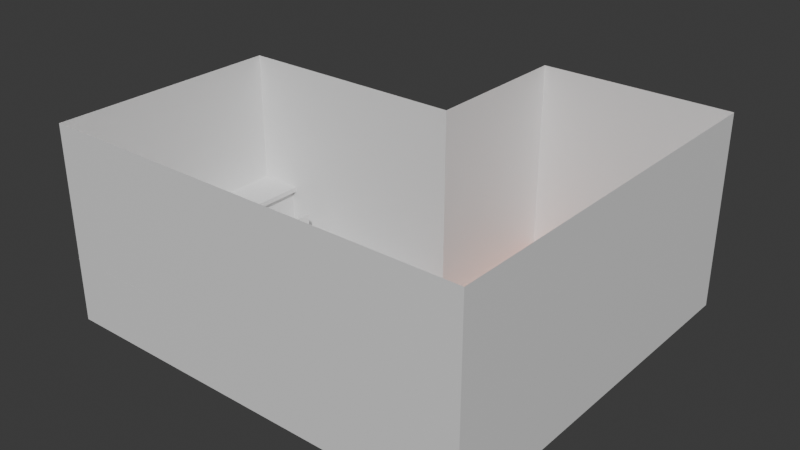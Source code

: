 # Source: House.blend  (saved by Blender 4.3.34; exported with 4.5.12 LTS)
import bpy
from mathutils import Matrix  # noqa: F401  (used for matrix-valued properties, if any)

bpy.ops.wm.read_factory_settings(use_empty=True)
scene = bpy.context.scene
scene.name = 'Scene'

# ---- collections
col_collection = bpy.data.collections.new('Collection'); scene.collection.children.link(col_collection)

# ---- materials (node trees are filled in below, after node groups)
mat_wall = bpy.data.materials.new('Wall')
mat_hardwood = bpy.data.materials.new('Hardwood')
mat_tile = bpy.data.materials.new('Tile')
mat_top_001 = bpy.data.materials.new('Top.001')
mat_side_001 = bpy.data.materials.new('Side.001')
mat_top = bpy.data.materials.new('Top')
mat_side = bpy.data.materials.new('Side')
mat_handle = bpy.data.materials.new('Handle')
mat_cupboard = bpy.data.materials.new('Cupboard')

# ---- material node trees
mat_wall.use_nodes = True; mat_wall.node_tree.nodes.clear()
_N = mat_wall.node_tree.nodes; _L = mat_wall.node_tree.links
n0 = _N.new('ShaderNodeBsdfPrincipled'); n0.name = 'Principled BSDF'; n0.location = (10, 300)
n1 = _N.new('ShaderNodeOutputMaterial'); n1.name = 'Material Output'; n1.location = (300, 300)
_L.new(n0.outputs[0], n1.inputs[0])
n1.is_active_output = True
mat_hardwood.use_nodes = True; mat_hardwood.node_tree.nodes.clear()
_N = mat_hardwood.node_tree.nodes; _L = mat_hardwood.node_tree.links
n0 = _N.new('ShaderNodeBsdfPrincipled'); n0.name = 'Principled BSDF'; n0.location = (10, 300)
n0.inputs[0].default_value = (0.8, 0.2359, 0.09062, 1.0)
n1 = _N.new('ShaderNodeOutputMaterial'); n1.name = 'Material Output'; n1.location = (300, 300)
_L.new(n0.outputs[0], n1.inputs[0])
n1.is_active_output = True
mat_tile.use_nodes = True; mat_tile.node_tree.nodes.clear()
_N = mat_tile.node_tree.nodes; _L = mat_tile.node_tree.links
n0 = _N.new('ShaderNodeBsdfPrincipled'); n0.name = 'Principled BSDF'; n0.location = (10, 300)
n1 = _N.new('ShaderNodeOutputMaterial'); n1.name = 'Material Output'; n1.location = (300, 300)
_L.new(n0.outputs[0], n1.inputs[0])
n1.is_active_output = True
mat_top_001.use_nodes = True; mat_top_001.node_tree.nodes.clear()
_N = mat_top_001.node_tree.nodes; _L = mat_top_001.node_tree.links
n0 = _N.new('ShaderNodeBsdfPrincipled'); n0.name = 'Principled BSDF'; n0.location = (10, 300)
n1 = _N.new('ShaderNodeOutputMaterial'); n1.name = 'Material Output'; n1.location = (300, 300)
_L.new(n0.outputs[0], n1.inputs[0])
n1.is_active_output = True
mat_side_001.use_nodes = True; mat_side_001.node_tree.nodes.clear()
_N = mat_side_001.node_tree.nodes; _L = mat_side_001.node_tree.links
n0 = _N.new('ShaderNodeBsdfPrincipled'); n0.name = 'Principled BSDF'; n0.location = (10, 300)
n1 = _N.new('ShaderNodeOutputMaterial'); n1.name = 'Material Output'; n1.location = (300, 300)
_L.new(n0.outputs[0], n1.inputs[0])
n1.is_active_output = True
mat_top.use_nodes = True; mat_top.node_tree.nodes.clear()
_N = mat_top.node_tree.nodes; _L = mat_top.node_tree.links
n0 = _N.new('ShaderNodeBsdfPrincipled'); n0.name = 'Principled BSDF'; n0.location = (10, 300)
n1 = _N.new('ShaderNodeOutputMaterial'); n1.name = 'Material Output'; n1.location = (300, 300)
_L.new(n0.outputs[0], n1.inputs[0])
n1.is_active_output = True
mat_side.use_nodes = True; mat_side.node_tree.nodes.clear()
_N = mat_side.node_tree.nodes; _L = mat_side.node_tree.links
n0 = _N.new('ShaderNodeBsdfPrincipled'); n0.name = 'Principled BSDF'; n0.location = (10, 300)
n1 = _N.new('ShaderNodeOutputMaterial'); n1.name = 'Material Output'; n1.location = (300, 300)
_L.new(n0.outputs[0], n1.inputs[0])
n1.is_active_output = True
mat_handle.use_nodes = True; mat_handle.node_tree.nodes.clear()
_N = mat_handle.node_tree.nodes; _L = mat_handle.node_tree.links
n0 = _N.new('ShaderNodeBsdfPrincipled'); n0.name = 'Principled BSDF'; n0.location = (10, 300)
n1 = _N.new('ShaderNodeOutputMaterial'); n1.name = 'Material Output'; n1.location = (300, 300)
_L.new(n0.outputs[0], n1.inputs[0])
n1.is_active_output = True
mat_cupboard.use_nodes = True; mat_cupboard.node_tree.nodes.clear()
_N = mat_cupboard.node_tree.nodes; _L = mat_cupboard.node_tree.links
n0 = _N.new('ShaderNodeBsdfPrincipled'); n0.name = 'Principled BSDF'; n0.location = (10, 300)
n1 = _N.new('ShaderNodeOutputMaterial'); n1.name = 'Material Output'; n1.location = (300, 300)
_L.new(n0.outputs[0], n1.inputs[0])
n1.is_active_output = True

# ---- world
world_world = bpy.data.worlds.new('World'); scene.world = world_world
world_world.use_nodes = True; world_world.node_tree.nodes.clear()
_N = world_world.node_tree.nodes; _L = world_world.node_tree.links
n0 = _N.new('ShaderNodeOutputWorld'); n0.name = 'World Output'; n0.location = (300, 300)
n1 = _N.new('ShaderNodeBackground'); n1.name = 'Background'; n1.location = (10, 300)
n1.inputs[0].default_value = (0.05088, 0.05088, 0.05088, 1.0)
_L.new(n1.outputs[0], n0.inputs[0])
n0.is_active_output = True
world_world.color = (0.05088, 0.05088, 0.05088)
world_world.sun_shadow_jitter_overblur = 0.0

# ---- meshes
me_cube_001 = bpy.data.meshes.new('Cube.001')
me_cube_001.from_pydata([(-1.0, -3.0, -1.0), (-1.0, -3.0, 1.0), (-1.0, 1.0, -1.0), (-1.0, 1.0, 1.0), (1.0, -3.0, -1.0), (1.0, -3.0, 1.0), (1.0, 1.0, -1.0), (1.0, 1.0, 1.0), (-1.0, -0.6, -1.0), (-1.0, -0.6, 1.0), (-3.4, -0.6, -1.0), (-3.4, -3.0, -1.0), (-3.4, -3.0, 1.0), (-3.4, -0.6, 1.0)], [], [(8, 9, 13, 10), (2, 6, 7, 3), (6, 4, 5, 7), (4, 0, 1, 5), (2, 8, 0, 4, 6), (9, 8, 2, 3), (11, 10, 13, 12), (1, 0, 11, 12), (0, 8, 10, 11)])
me_cube_001.polygons.foreach_set('material_index', [0, 0, 0, 0, 1, 0, 0, 0, 2])
_uv = me_cube_001.uv_layers.new(name='UVMap')
_uv.uv.foreach_set('vector', [0.9375, 0.375, 0.625, 0.375, 0.625, -2.732e-08, 0.9375, -3.727e-09, 0.625, 5.96e-08, 0.625, 0.3125, 0.3125, 0.3125, 0.3125, 0.0, 0.625, 9.933e-09, 0.625, 0.625, 0.3125, 0.625, 0.3125, -1.366e-08, 5.96e-08, 0.5117, 2.98e-08, 0.1992, 0.3125, 0.1992, 0.3125, 0.5117, 0.0, 1.0, 0.0, 0.6, 0.0, 0.0, 0.5, 0.0, 0.5, 1.0, 0.25, 0.0025, 0.25, 0.315, 0.0, 0.315, 0.0, 0.0025, 0.9375, 0.0, 0.9375, 0.375, 0.625, 0.375, 0.625, 0.0, 0.3125, 0.5667, 2.98e-08, 0.5667, 0.0, 0.1917, 0.3125, 0.1917, 9.934e-08, 4.967e-08, 1.0, 1.252e-07, 1.0, 1.0, 2.384e-08, 1.0])
me_cube_001.materials.append(mat_wall)
me_cube_001.materials.append(mat_hardwood)
me_cube_001.materials.append(mat_tile)
me_cube_001.update()
me_cube = bpy.data.meshes.new('Cube')
me_cube.from_pydata([(1.0, -1.0, -1.0), (1.0, -1.0, 1.0), (1.0, 1.0, -1.0), (1.0, 1.0, 1.0), (-1.0, -1.0, 1.167), (-1.0, 1.0, 1.167), (1.0, 1.0, 1.167), (1.0, -1.0, 1.167), (1.25, 1.0, 1.0), (1.25, -1.0, 1.0), (1.25, 1.0, 1.167), (1.25, -1.0, 1.167)], [], [(2, 3, 1, 0), (6, 5, 4, 7), (9, 8, 10, 11), (6, 7, 11, 10), (1, 3, 8, 9)])
me_cube.polygons.foreach_set('material_index', [1, 0, 0, 0, 0])
_uv = me_cube.uv_layers.new(name='UVMap')
_uv.uv.foreach_set('vector', [0.375, 0.5, 0.625, 0.5, 0.625, 0.75, 0.375, 0.75, 0.625, 0.5, 0.875, 0.5, 0.875, 0.75, 0.625, 0.75, 0.625, 0.75, 0.625, 0.5, 0.625, 0.5, 0.625, 0.75, 0.625, 0.5, 0.625, 0.75, 0.625, 0.75, 0.625, 0.5, 0.625, 0.75, 0.625, 0.5, 0.625, 0.5, 0.625, 0.75])
me_cube.materials.append(mat_top_001)
me_cube.materials.append(mat_side_001)
me_cube.update()
me_cube_003 = bpy.data.meshes.new('Cube.003')
me_cube_003.from_pydata([(-1.0, -1.0, -1.0), (-1.0, -1.0, 1.0), (1.0, -1.0, -1.0), (1.0, -1.0, 1.0), (1.0, 1.0, -1.0), (1.0, 1.0, 1.0), (-1.0, -1.0, 1.167), (-1.0, 1.0, 1.167), (1.0, 1.0, 1.167), (1.0, -1.0, 1.167), (1.0, -1.042, 1.0), (-1.0, -1.042, 1.0), (1.0, -1.042, 1.167), (-1.0, -1.042, 1.167), (1.25, 1.0, 1.0), (1.25, -1.0, 1.0), (1.25, 1.0, 1.167), (1.25, -1.0, 1.167), (1.25, -1.042, 1.0), (1.25, -1.042, 1.167)], [], [(4, 5, 3, 2), (2, 3, 1, 0), (8, 7, 6, 9), (1, 3, 10, 11), (12, 10, 18, 19), (11, 10, 12, 13), (8, 9, 17, 16), (9, 6, 13, 12), (15, 14, 16, 17), (15, 17, 19, 18), (3, 5, 14, 15), (9, 12, 19, 17), (10, 3, 15, 18)])
me_cube_003.polygons.foreach_set('material_index', [1, 1, 0, 0, 0, 0, 0, 0, 0, 0, 0, 0, 0])
_uv = me_cube_003.uv_layers.new(name='UVMap')
_uv.uv.foreach_set('vector', [0.375, 0.5, 0.625, 0.5, 0.625, 0.75, 0.375, 0.75, 0.375, 0.75, 0.625, 0.75, 0.625, 1.0, 0.375, 1.0, 0.625, 0.5, 0.875, 0.5, 0.875, 0.75, 0.625, 0.75, 0.625, 1.0, 0.625, 0.75, 0.625, 0.75, 0.625, 1.0, 0.625, 0.75, 0.625, 0.75, 0.625, 0.75, 0.625, 0.75, 0.625, 1.0, 0.625, 0.75, 0.625, 0.75, 0.625, 1.0, 0.625, 0.5, 0.625, 0.75, 0.625, 0.75, 0.625, 0.5, 0.625, 0.75, 0.875, 0.75, 0.875, 0.75, 0.625, 0.75, 0.625, 0.75, 0.625, 0.5, 0.625, 0.5, 0.625, 0.75, 0.625, 0.75, 0.625, 0.75, 0.625, 0.75, 0.625, 0.75, 0.625, 0.75, 0.625, 0.5, 0.625, 0.5, 0.625, 0.75, 0.625, 0.75, 0.625, 0.75, 0.625, 0.75, 0.625, 0.75, 0.625, 0.75, 0.625, 0.75, 0.625, 0.75, 0.625, 0.75])
me_cube_003.materials.append(mat_top)
me_cube_003.materials.append(mat_side)
me_cube_003.update()
me_cube_004 = bpy.data.meshes.new('Cube.004')
me_cube_004.from_pydata([(-1.0, -1.0, -1.0), (-1.0, -1.0, 1.0), (-1.0, 1.0, -1.0), (-1.0, 1.0, 1.0), (1.0, -1.0, -1.0), (1.0, -1.0, 1.0), (1.0, 1.0, -1.0), (1.0, 1.0, 1.0)], [], [(0, 1, 3, 2), (2, 3, 7, 6), (6, 7, 5, 4), (2, 6, 4, 0), (7, 3, 1, 5)])
_uv = me_cube_004.uv_layers.new(name='UVMap')
_uv.uv.foreach_set('vector', [0.375, 0.0, 0.625, 0.0, 0.625, 0.25, 0.375, 0.25, 0.375, 0.25, 0.625, 0.25, 0.625, 0.5, 0.375, 0.5, 0.375, 0.5, 0.625, 0.5, 0.625, 0.75, 0.375, 0.75, 0.125, 0.5, 0.375, 0.5, 0.375, 0.75, 0.125, 0.75, 0.625, 0.5, 0.875, 0.5, 0.875, 0.75, 0.625, 0.75])
me_cube_004.update()
me_cube_005 = bpy.data.meshes.new('Cube.005')
me_cube_005.from_pydata([(-0.125, -0.125, -0.125), (-0.125, -0.125, 0.125), (-0.125, 0.125, -0.125), (-0.125, 0.125, 0.125), (0.125, -0.125, -0.125), (0.125, -0.125, 0.125), (0.125, 0.125, -0.125), (0.125, 0.125, 0.125)], [], [(0, 1, 3, 2), (2, 3, 7, 6), (6, 7, 5, 4)])
_uv = me_cube_005.uv_layers.new(name='UVMap')
_uv.uv.foreach_set('vector', [0.375, 0.0, 0.625, 0.0, 0.625, 0.25, 0.375, 0.25, 0.375, 0.25, 0.625, 0.25, 0.625, 0.5, 0.375, 0.5, 0.375, 0.5, 0.625, 0.5, 0.625, 0.75, 0.375, 0.75])
me_cube_005.update()
me_cube_006 = bpy.data.meshes.new('Cube.006')
me_cube_006.from_pydata([(-1.0, -1.0, -1.0), (-1.0, -1.0, 1.0), (-1.0, 1.0, -1.0), (-1.0, 1.0, 1.0), (1.0, -1.0, -1.0), (1.0, -1.0, 1.0), (1.0, 1.0, -1.0), (1.0, 1.0, 1.0), (0.8849, -0.7328, 0.1405), (0.8849, -0.7328, 0.5849), (0.8849, -0.6078, 0.1405), (0.8849, -0.6078, 0.5849), (2.292, -0.7328, 0.1405), (2.292, -0.7328, 0.5849), (2.292, -0.6078, 0.1405), (2.292, -0.6078, 0.5849)], [], [(2, 3, 7, 6), (6, 7, 5, 4), (4, 5, 1, 0), (7, 3, 1, 5), (10, 11, 15, 14), (14, 15, 13, 12), (12, 13, 9, 8), (15, 11, 9, 13)])
me_cube_006.polygons.foreach_set('material_index', [1, 1, 1, 1, 0, 0, 0, 0])
_uv = me_cube_006.uv_layers.new(name='UVMap')
_uv.uv.foreach_set('vector', [0.375, 0.25, 0.625, 0.25, 0.625, 0.5, 0.375, 0.5, 0.375, 0.5, 0.625, 0.5, 0.625, 0.75, 0.375, 0.75, 0.375, 0.75, 0.625, 0.75, 0.625, 1.0, 0.375, 1.0, 0.625, 0.5, 0.875, 0.5, 0.875, 0.75, 0.625, 0.75, 0.375, 0.25, 0.625, 0.25, 0.625, 0.5, 0.375, 0.5, 0.375, 0.5, 0.625, 0.5, 0.625, 0.75, 0.375, 0.75, 0.375, 0.75, 0.625, 0.75, 0.625, 1.0, 0.375, 1.0, 0.625, 0.5, 0.875, 0.5, 0.875, 0.75, 0.625, 0.75])
me_cube_006.materials.append(mat_handle)
me_cube_006.materials.append(mat_cupboard)
me_cube_006.update()
me_cube_002 = bpy.data.meshes.new('Cube.002')
me_cube_002.from_pydata([(-0.7889, -1.775, -1.0), (-0.7889, -1.986, -0.7889), (-1.0, -1.775, -0.7889), (-0.7889, -1.986, -0.2111), (-0.7889, -1.775, 0.0), (-1.0, -1.775, -0.2111), (-0.7889, 3.803, -1.0), (-1.0, 3.803, -0.7889), (-0.7889, 4.014, -0.7889), (-0.7889, 3.803, 0.0), (-0.7889, 4.014, -0.2111), (-1.0, 3.803, -0.2111), (0.7889, -1.775, -1.0), (1.0, -1.775, -0.7889), (0.7889, -1.986, -0.7889), (0.7889, -1.775, 0.0), (0.7889, -1.986, -0.2111), (1.0, -1.775, -0.2111), (0.7889, 3.803, -1.0), (0.7889, 4.014, -0.7889), (1.0, 3.803, -0.7889), (0.7889, 3.803, 0.0), (1.0, 3.803, -0.2111), (0.7889, 4.014, -0.2111)], [], [(14, 16, 3, 1), (20, 22, 17, 13), (21, 9, 4, 15), (2, 5, 11, 7), (8, 10, 23, 19), (0, 1, 2), (3, 4, 5), (6, 7, 8), (9, 10, 11), (12, 13, 14), (15, 16, 17), (18, 19, 20), (21, 22, 23), (6, 0, 2, 7), (1, 3, 5, 2), (4, 9, 11, 5), (10, 8, 7, 11), (18, 6, 8, 19), (9, 21, 23, 10), (22, 20, 19, 23), (12, 18, 20, 13), (21, 15, 17, 22), (16, 14, 13, 17), (0, 12, 14, 1), (15, 4, 3, 16), (6, 18, 12, 0)])
me_cube_002.polygons.foreach_set('use_smooth', [True] * 26)
_uv = me_cube_002.uv_layers.new(name='UVMap')
_uv.uv.foreach_set('vector', [0.4014, 0.7764, 0.5986, 0.7764, 0.5986, 0.9736, 0.4014, 0.9736, 0.4014, 0.5264, 0.5986, 0.5264, 0.5986, 0.7236, 0.4014, 0.7236, 0.6514, 0.5264, 0.8486, 0.5264, 0.8486, 0.7236, 0.6514, 0.7236, 0.4014, 0.02639, 0.5986, 0.02639, 0.5986, 0.2236, 0.4014, 0.2236, 0.4014, 0.2764, 0.5986, 0.2764, 0.5986, 0.4736, 0.4014, 0.4736, 0.1514, 0.7236, 0.1514, 0.75, 0.125, 0.7236, 0.5986, 0.0, 0.625, 0.02639, 0.5986, 0.02639, 0.1514, 0.5264, 0.125, 0.5264, 0.1514, 0.5, 0.625, 0.2236, 0.5986, 0.25, 0.5986, 0.2236, 0.3486, 0.7236, 0.375, 0.7236, 0.3486, 0.75, 0.625, 0.7764, 0.5986, 0.7764, 0.5986, 0.75, 0.3486, 0.5264, 0.3486, 0.5, 0.375, 0.5264, 0.625, 0.4736, 0.5986, 0.5, 0.5986, 0.4736, 0.1514, 0.5264, 0.1514, 0.7236, 0.125, 0.7236, 0.125, 0.5264, 0.4014, 0.0, 0.5986, 0.0, 0.5986, 0.02639, 0.4014, 0.02639, 0.625, 0.02639, 0.625, 0.2236, 0.5986, 0.2236, 0.5986, 0.02639, 0.5986, 0.2764, 0.4014, 0.2764, 0.4014, 0.2236, 0.5986, 0.2236, 0.3486, 0.5264, 0.1514, 0.5264, 0.1514, 0.5, 0.3486, 0.5, 0.625, 0.2764, 0.625, 0.4736, 0.5986, 0.4736, 0.5986, 0.2764, 0.5986, 0.5264, 0.4014, 0.5264, 0.4014, 0.4736, 0.5986, 0.4736, 0.3486, 0.7236, 0.3486, 0.5264, 0.4014, 0.5264, 0.4014, 0.7236, 0.6514, 0.5264, 0.6514, 0.7236, 0.5986, 0.7236, 0.5986, 0.5264, 0.5986, 0.7764, 0.4014, 0.7764, 0.4014, 0.7236, 0.5986, 0.7236, 0.1514, 0.7236, 0.3486, 0.7236, 0.3486, 0.75, 0.1514, 0.75, 0.625, 0.7764, 0.625, 0.9736, 0.5986, 0.9736, 0.5986, 0.7764, 0.1514, 0.5264, 0.3486, 0.5264, 0.3486, 0.7236, 0.1514, 0.7236])
me_cube_002.update()

# ---- objects
ob_cube = bpy.data.objects.new('Cube', me_cube_001)
ob_cube_001 = bpy.data.objects.new('Cube.001', me_cube)
ob_cube_002 = bpy.data.objects.new('Cube.002', me_cube_003)
ob_tabletop = bpy.data.objects.new('TableTop', me_cube_004)
ob_tableleg = bpy.data.objects.new('TableLeg', me_cube_005)
ob_cube_003 = bpy.data.objects.new('Cube.003', me_cube_006)
ob_cube_004 = bpy.data.objects.new('Cube.004', me_cube_002)

# ---- transforms, parenting, visibility, modifiers, constraints
ob_cube.location = (-0.44, 5.0, 5.0)
ob_cube.scale = (5.0, 5.0, 5.0)
ob_cube_001.location = (-16.5, -4.0, 1.5)
ob_cube_001.scale = (1.0, 6.0, 1.5)
ob_cube_002.location = (-9.5, -9.0, 1.5)
ob_cube_002.rotation_euler = (0.0, -0.0, 1.571)
ob_cube_002.scale = (1.0, 6.0, 1.5)
ob_tabletop.location = (0.0, -9.0, 1.714)
ob_tabletop.scale = (2.5, 1.0, 0.125)
ob_tableleg.location = (0.0, 0.0, 0.0)
ob_tableleg.scale = (1.0, 1.0, 5.0)
ob_cube_003.location = (-13.49, 0.0, 1.5)
ob_cube_003.scale = (0.1, 1.0, 1.125)
ob_cube_004.location = (3.119, -3.739, 1.137)

# ---- collection membership
col_collection.objects.link(ob_cube)
col_collection.objects.link(ob_cube_001)
col_collection.objects.link(ob_cube_002)
col_collection.objects.link(ob_tabletop)
col_collection.objects.link(ob_tableleg)
col_collection.objects.link(ob_cube_003)
col_collection.objects.link(ob_cube_004)

# ---- scene / render settings (as saved in the file)
scene.frame_start = 1; scene.frame_end = 250; scene.frame_set(1)
scene.render.engine = 'BLENDER_EEVEE_NEXT'
bpy.context.view_layer.update()

# ---- added for rendering (the .blend has no active camera and no usable light): camera, sun
cam_auto = bpy.data.cameras.new('AutoCamera')
cam_auto.lens = 50.0
cam_auto.sensor_width = 36.0
cam_auto.clip_end = 1000.0
ob_auto_camera = bpy.data.objects.new('AutoCamera', cam_auto)
scene.collection.objects.link(ob_auto_camera)
ob_auto_camera.location = (22.7814, -35.1016, 28.0886)
ob_auto_camera.rotation_euler = (1.09748, -7.21219e-08, 0.694738)
scene.camera = ob_auto_camera
light_auto_sun = bpy.data.lights.new('AutoSun', 'SUN')
light_auto_sun.energy = 3.0
light_auto_sun.angle = 0.0523599
ob_auto_sun = bpy.data.objects.new('AutoSun', light_auto_sun)
scene.collection.objects.link(ob_auto_sun)
ob_auto_sun.rotation_euler = (0.872665, 0.174533, 0.523599)
bpy.context.view_layer.update()
